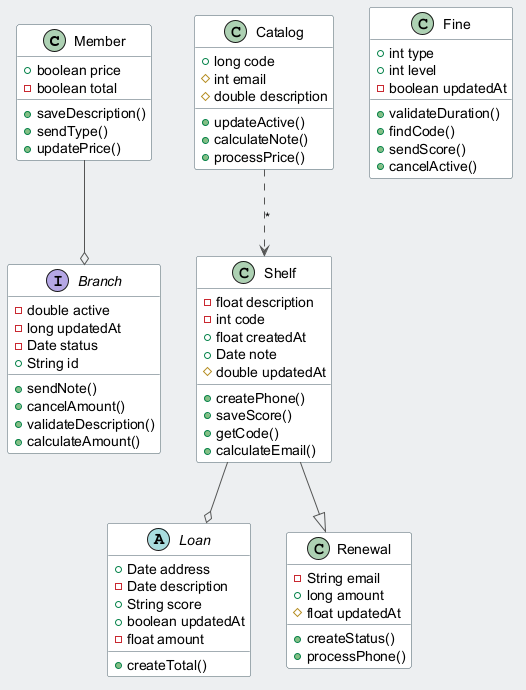

The diagram above was rendered by PlantUML. Its source (embedded in the PNG):
@startuml
skinparam backgroundColor #ECEFF1
skinparam classBackgroundColor #FFFFFF
skinparam classBorderColor #455A64
skinparam ArrowColor #555555
class Member {
  +boolean price
  -boolean total
  +saveDescription()
  +sendType()
  +updatePrice()
}
abstract class Loan {
  +Date address
  -Date description
  +String score
  +boolean updatedAt
  -float amount
  +createTotal()
}
interface Branch {
  -double active
  -long updatedAt
  -Date status
  +String id
  +sendNote()
  +cancelAmount()
  +validateDescription()
  +calculateAmount()
}
class Fine {
  +int type
  +int level
  -boolean updatedAt
  +validateDuration()
  +findCode()
  +sendScore()
  +cancelActive()
}
class Shelf {
  -float description
  -int code
  +float createdAt
  +Date note
  #double updatedAt
  +createPhone()
  +saveScore()
  +getCode()
  +calculateEmail()
}
class Catalog {
  +long code
  #int email
  #double description
  +updateActive()
  +calculateNote()
  +processPrice()
}
class Renewal {
  -String email
  +long amount
  #float updatedAt
  +createStatus()
  +processPhone()
}
Shelf --o Loan
Member --o Branch
Shelf --|> Renewal
Catalog ..> Shelf : "*"
@enduml